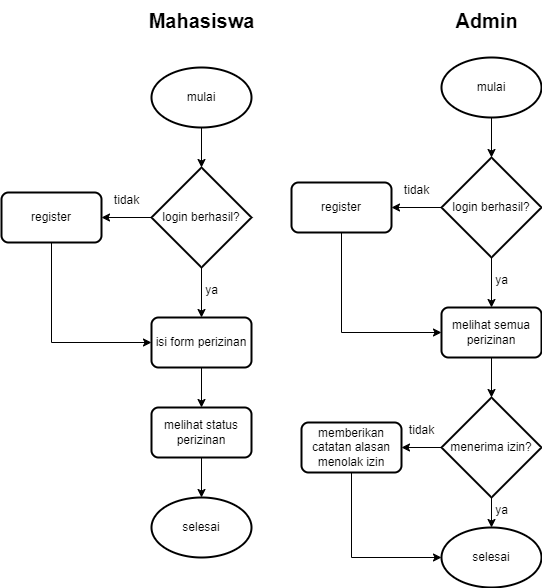

The diagram above was exported from draw.io. Its source (the exported page's mxGraphModel, read from the mxfile embedded in the PNG):
<mxGraphModel dx="1050" dy="557" grid="1" gridSize="10" guides="1" tooltips="1" connect="1" arrows="1" fold="1" page="1" pageScale="1" pageWidth="827" pageHeight="1169" math="0" shadow="0">
  <root>
    <mxCell id="0" />
    <mxCell id="1" parent="0" />
    <mxCell id="cNDJ6FkNrnpBHBc7Sr0S-6" value="" style="edgeStyle=orthogonalEdgeStyle;rounded=0;orthogonalLoop=1;jettySize=auto;html=1;" edge="1" parent="1" source="cNDJ6FkNrnpBHBc7Sr0S-2" target="cNDJ6FkNrnpBHBc7Sr0S-5">
      <mxGeometry relative="1" as="geometry" />
    </mxCell>
    <mxCell id="cNDJ6FkNrnpBHBc7Sr0S-2" value="mulai" style="strokeWidth=2;html=1;shape=mxgraph.flowchart.start_1;whiteSpace=wrap;" vertex="1" parent="1">
      <mxGeometry x="200" y="110" width="100" height="60" as="geometry" />
    </mxCell>
    <mxCell id="cNDJ6FkNrnpBHBc7Sr0S-8" value="" style="edgeStyle=orthogonalEdgeStyle;rounded=0;orthogonalLoop=1;jettySize=auto;html=1;" edge="1" parent="1" source="cNDJ6FkNrnpBHBc7Sr0S-5" target="cNDJ6FkNrnpBHBc7Sr0S-7">
      <mxGeometry relative="1" as="geometry" />
    </mxCell>
    <mxCell id="cNDJ6FkNrnpBHBc7Sr0S-10" value="" style="edgeStyle=orthogonalEdgeStyle;rounded=0;orthogonalLoop=1;jettySize=auto;html=1;" edge="1" parent="1" source="cNDJ6FkNrnpBHBc7Sr0S-5" target="cNDJ6FkNrnpBHBc7Sr0S-9">
      <mxGeometry relative="1" as="geometry" />
    </mxCell>
    <mxCell id="cNDJ6FkNrnpBHBc7Sr0S-5" value="login berhasil?" style="strokeWidth=2;html=1;shape=mxgraph.flowchart.decision;whiteSpace=wrap;" vertex="1" parent="1">
      <mxGeometry x="200" y="210" width="100" height="100" as="geometry" />
    </mxCell>
    <mxCell id="cNDJ6FkNrnpBHBc7Sr0S-7" value="register" style="rounded=1;whiteSpace=wrap;html=1;absoluteArcSize=1;arcSize=14;strokeWidth=2;" vertex="1" parent="1">
      <mxGeometry x="50" y="235" width="100" height="50" as="geometry" />
    </mxCell>
    <mxCell id="cNDJ6FkNrnpBHBc7Sr0S-16" value="" style="edgeStyle=orthogonalEdgeStyle;rounded=0;orthogonalLoop=1;jettySize=auto;html=1;" edge="1" parent="1" source="cNDJ6FkNrnpBHBc7Sr0S-9" target="cNDJ6FkNrnpBHBc7Sr0S-15">
      <mxGeometry relative="1" as="geometry" />
    </mxCell>
    <mxCell id="cNDJ6FkNrnpBHBc7Sr0S-9" value="isi form perizinan" style="rounded=1;whiteSpace=wrap;html=1;absoluteArcSize=1;arcSize=14;strokeWidth=2;" vertex="1" parent="1">
      <mxGeometry x="200" y="360" width="100" height="50" as="geometry" />
    </mxCell>
    <mxCell id="cNDJ6FkNrnpBHBc7Sr0S-11" value="" style="endArrow=classic;html=1;rounded=0;exitX=0.5;exitY=1;exitDx=0;exitDy=0;entryX=0;entryY=0.5;entryDx=0;entryDy=0;" edge="1" parent="1" source="cNDJ6FkNrnpBHBc7Sr0S-7" target="cNDJ6FkNrnpBHBc7Sr0S-9">
      <mxGeometry width="50" height="50" relative="1" as="geometry">
        <mxPoint x="390" y="320" as="sourcePoint" />
        <mxPoint x="440" y="270" as="targetPoint" />
        <Array as="points">
          <mxPoint x="100" y="385" />
        </Array>
      </mxGeometry>
    </mxCell>
    <mxCell id="cNDJ6FkNrnpBHBc7Sr0S-12" value="tidak" style="text;html=1;align=center;verticalAlign=middle;resizable=0;points=[];autosize=1;strokeColor=none;fillColor=none;" vertex="1" parent="1">
      <mxGeometry x="150" y="228" width="50" height="30" as="geometry" />
    </mxCell>
    <mxCell id="cNDJ6FkNrnpBHBc7Sr0S-13" value="ya" style="text;html=1;align=center;verticalAlign=middle;resizable=0;points=[];autosize=1;strokeColor=none;fillColor=none;" vertex="1" parent="1">
      <mxGeometry x="240" y="318" width="40" height="30" as="geometry" />
    </mxCell>
    <mxCell id="cNDJ6FkNrnpBHBc7Sr0S-18" value="" style="edgeStyle=orthogonalEdgeStyle;rounded=0;orthogonalLoop=1;jettySize=auto;html=1;" edge="1" parent="1" source="cNDJ6FkNrnpBHBc7Sr0S-15" target="cNDJ6FkNrnpBHBc7Sr0S-17">
      <mxGeometry relative="1" as="geometry" />
    </mxCell>
    <mxCell id="cNDJ6FkNrnpBHBc7Sr0S-15" value="melihat status perizinan" style="rounded=1;whiteSpace=wrap;html=1;absoluteArcSize=1;arcSize=14;strokeWidth=2;" vertex="1" parent="1">
      <mxGeometry x="200" y="450" width="100" height="50" as="geometry" />
    </mxCell>
    <mxCell id="cNDJ6FkNrnpBHBc7Sr0S-17" value="selesai" style="strokeWidth=2;html=1;shape=mxgraph.flowchart.start_1;whiteSpace=wrap;" vertex="1" parent="1">
      <mxGeometry x="200" y="540" width="100" height="60" as="geometry" />
    </mxCell>
    <mxCell id="cNDJ6FkNrnpBHBc7Sr0S-28" value="" style="edgeStyle=orthogonalEdgeStyle;rounded=0;orthogonalLoop=1;jettySize=auto;html=1;" edge="1" parent="1" source="cNDJ6FkNrnpBHBc7Sr0S-19" target="cNDJ6FkNrnpBHBc7Sr0S-22">
      <mxGeometry relative="1" as="geometry" />
    </mxCell>
    <mxCell id="cNDJ6FkNrnpBHBc7Sr0S-19" value="mulai" style="strokeWidth=2;html=1;shape=mxgraph.flowchart.start_1;whiteSpace=wrap;" vertex="1" parent="1">
      <mxGeometry x="490" y="100" width="100" height="60" as="geometry" />
    </mxCell>
    <mxCell id="cNDJ6FkNrnpBHBc7Sr0S-20" value="" style="edgeStyle=orthogonalEdgeStyle;rounded=0;orthogonalLoop=1;jettySize=auto;html=1;" edge="1" parent="1" source="cNDJ6FkNrnpBHBc7Sr0S-22" target="cNDJ6FkNrnpBHBc7Sr0S-23">
      <mxGeometry relative="1" as="geometry" />
    </mxCell>
    <mxCell id="cNDJ6FkNrnpBHBc7Sr0S-21" value="" style="edgeStyle=orthogonalEdgeStyle;rounded=0;orthogonalLoop=1;jettySize=auto;html=1;" edge="1" parent="1" source="cNDJ6FkNrnpBHBc7Sr0S-22" target="cNDJ6FkNrnpBHBc7Sr0S-24">
      <mxGeometry relative="1" as="geometry" />
    </mxCell>
    <mxCell id="cNDJ6FkNrnpBHBc7Sr0S-22" value="login berhasil?" style="strokeWidth=2;html=1;shape=mxgraph.flowchart.decision;whiteSpace=wrap;" vertex="1" parent="1">
      <mxGeometry x="490" y="200" width="100" height="100" as="geometry" />
    </mxCell>
    <mxCell id="cNDJ6FkNrnpBHBc7Sr0S-23" value="register" style="rounded=1;whiteSpace=wrap;html=1;absoluteArcSize=1;arcSize=14;strokeWidth=2;" vertex="1" parent="1">
      <mxGeometry x="340" y="225" width="100" height="50" as="geometry" />
    </mxCell>
    <mxCell id="cNDJ6FkNrnpBHBc7Sr0S-36" value="" style="edgeStyle=orthogonalEdgeStyle;rounded=0;orthogonalLoop=1;jettySize=auto;html=1;" edge="1" parent="1" source="cNDJ6FkNrnpBHBc7Sr0S-24" target="cNDJ6FkNrnpBHBc7Sr0S-34">
      <mxGeometry relative="1" as="geometry" />
    </mxCell>
    <mxCell id="cNDJ6FkNrnpBHBc7Sr0S-24" value="melihat semua perizinan" style="rounded=1;whiteSpace=wrap;html=1;absoluteArcSize=1;arcSize=14;strokeWidth=2;" vertex="1" parent="1">
      <mxGeometry x="490" y="350" width="100" height="50" as="geometry" />
    </mxCell>
    <mxCell id="cNDJ6FkNrnpBHBc7Sr0S-25" value="" style="endArrow=classic;html=1;rounded=0;exitX=0.5;exitY=1;exitDx=0;exitDy=0;entryX=0;entryY=0.5;entryDx=0;entryDy=0;" edge="1" parent="1" source="cNDJ6FkNrnpBHBc7Sr0S-23" target="cNDJ6FkNrnpBHBc7Sr0S-24">
      <mxGeometry width="50" height="50" relative="1" as="geometry">
        <mxPoint x="680" y="310" as="sourcePoint" />
        <mxPoint x="730" y="260" as="targetPoint" />
        <Array as="points">
          <mxPoint x="390" y="375" />
        </Array>
      </mxGeometry>
    </mxCell>
    <mxCell id="cNDJ6FkNrnpBHBc7Sr0S-26" value="tidak" style="text;html=1;align=center;verticalAlign=middle;resizable=0;points=[];autosize=1;strokeColor=none;fillColor=none;" vertex="1" parent="1">
      <mxGeometry x="440" y="218" width="50" height="30" as="geometry" />
    </mxCell>
    <mxCell id="cNDJ6FkNrnpBHBc7Sr0S-27" value="ya" style="text;html=1;align=center;verticalAlign=middle;resizable=0;points=[];autosize=1;strokeColor=none;fillColor=none;" vertex="1" parent="1">
      <mxGeometry x="530" y="308" width="40" height="30" as="geometry" />
    </mxCell>
    <mxCell id="cNDJ6FkNrnpBHBc7Sr0S-29" value="&lt;font style=&quot;font-size: 20px;&quot;&gt;Mahasiswa&lt;/font&gt;" style="text;html=1;align=center;verticalAlign=middle;resizable=0;points=[];autosize=1;strokeColor=none;fillColor=none;strokeWidth=3;fontStyle=1" vertex="1" parent="1">
      <mxGeometry x="185" y="43" width="130" height="40" as="geometry" />
    </mxCell>
    <mxCell id="cNDJ6FkNrnpBHBc7Sr0S-30" value="&lt;font style=&quot;font-size: 20px;&quot;&gt;Admin&lt;/font&gt;" style="text;html=1;align=center;verticalAlign=middle;resizable=0;points=[];autosize=1;strokeColor=none;fillColor=none;strokeWidth=3;fontStyle=1" vertex="1" parent="1">
      <mxGeometry x="490" y="43" width="90" height="40" as="geometry" />
    </mxCell>
    <mxCell id="cNDJ6FkNrnpBHBc7Sr0S-39" value="" style="edgeStyle=orthogonalEdgeStyle;rounded=0;orthogonalLoop=1;jettySize=auto;html=1;" edge="1" parent="1" source="cNDJ6FkNrnpBHBc7Sr0S-34" target="cNDJ6FkNrnpBHBc7Sr0S-38">
      <mxGeometry relative="1" as="geometry" />
    </mxCell>
    <mxCell id="cNDJ6FkNrnpBHBc7Sr0S-41" value="" style="edgeStyle=orthogonalEdgeStyle;rounded=0;orthogonalLoop=1;jettySize=auto;html=1;" edge="1" parent="1" source="cNDJ6FkNrnpBHBc7Sr0S-34" target="cNDJ6FkNrnpBHBc7Sr0S-40">
      <mxGeometry relative="1" as="geometry" />
    </mxCell>
    <mxCell id="cNDJ6FkNrnpBHBc7Sr0S-34" value="menerima izin?" style="strokeWidth=2;html=1;shape=mxgraph.flowchart.decision;whiteSpace=wrap;" vertex="1" parent="1">
      <mxGeometry x="490" y="440" width="100" height="100" as="geometry" />
    </mxCell>
    <mxCell id="cNDJ6FkNrnpBHBc7Sr0S-38" value="memberikan catatan alasan menolak izin" style="rounded=1;whiteSpace=wrap;html=1;absoluteArcSize=1;arcSize=14;strokeWidth=2;" vertex="1" parent="1">
      <mxGeometry x="350" y="465" width="100" height="50" as="geometry" />
    </mxCell>
    <mxCell id="cNDJ6FkNrnpBHBc7Sr0S-40" value="selesai" style="strokeWidth=2;html=1;shape=mxgraph.flowchart.start_1;whiteSpace=wrap;" vertex="1" parent="1">
      <mxGeometry x="490" y="570" width="100" height="60" as="geometry" />
    </mxCell>
    <mxCell id="cNDJ6FkNrnpBHBc7Sr0S-42" value="" style="endArrow=classic;html=1;rounded=0;exitX=0.5;exitY=1;exitDx=0;exitDy=0;entryX=0;entryY=0.5;entryDx=0;entryDy=0;entryPerimeter=0;" edge="1" parent="1" source="cNDJ6FkNrnpBHBc7Sr0S-38" target="cNDJ6FkNrnpBHBc7Sr0S-40">
      <mxGeometry width="50" height="50" relative="1" as="geometry">
        <mxPoint x="390" y="510" as="sourcePoint" />
        <mxPoint x="440" y="460" as="targetPoint" />
        <Array as="points">
          <mxPoint x="400" y="600" />
        </Array>
      </mxGeometry>
    </mxCell>
    <mxCell id="cNDJ6FkNrnpBHBc7Sr0S-43" value="tidak" style="text;html=1;align=center;verticalAlign=middle;resizable=0;points=[];autosize=1;strokeColor=none;fillColor=none;" vertex="1" parent="1">
      <mxGeometry x="445" y="458" width="50" height="30" as="geometry" />
    </mxCell>
    <mxCell id="cNDJ6FkNrnpBHBc7Sr0S-44" value="ya" style="text;html=1;align=center;verticalAlign=middle;resizable=0;points=[];autosize=1;strokeColor=none;fillColor=none;" vertex="1" parent="1">
      <mxGeometry x="530" y="538" width="40" height="30" as="geometry" />
    </mxCell>
  </root>
</mxGraphModel>